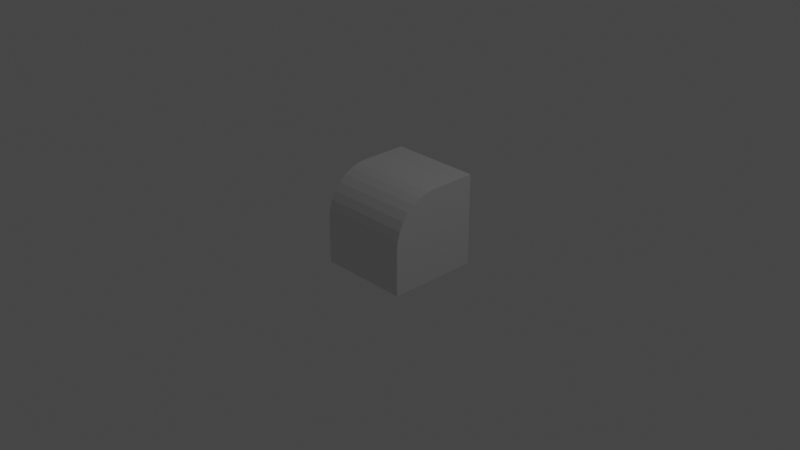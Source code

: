 # Source: HalfCurve1x1.blend  (saved by Blender 2.80.75; exported with 4.5.12 LTS)
import bpy
from mathutils import Matrix  # noqa: F401  (used for matrix-valued properties, if any)

bpy.ops.wm.read_factory_settings(use_empty=True)
scene = bpy.context.scene
scene.name = 'Scene'

# ---- collections
col_collection = bpy.data.collections.new('Collection'); scene.collection.children.link(col_collection)

# ---- world
world_world = bpy.data.worlds.new('World'); scene.world = world_world
world_world.use_nodes = True; world_world.node_tree.nodes.clear()
_N = world_world.node_tree.nodes; _L = world_world.node_tree.links
n0 = _N.new('ShaderNodeOutputWorld'); n0.name = 'World Output'; n0.location = (300, 300)
n1 = _N.new('ShaderNodeBackground'); n1.name = 'Background'; n1.location = (10, 300)
n1.inputs[0].default_value = (0.05088, 0.05088, 0.05088, 1.0)
_L.new(n1.outputs[0], n0.inputs[0])
n0.is_active_output = True
world_world.color = (0.05088, 0.05088, 0.05088)
world_world.use_sun_shadow = False
world_world.sun_shadow_jitter_overblur = 0.0

# ---- cameras
cam_camera = bpy.data.cameras.new('Camera')
cam_camera.clip_end = 100.0
cam_camera.ortho_scale = 7.314
cam_camera.dof.focus_distance = 0.0

# ---- lights
light_light = bpy.data.lights.new('Light', 'POINT')
light_light.transmission_factor = 0.0
light_light.cutoff_distance = 30.0
light_light.energy = 100.0
light_light.shadow_buffer_clip_start = 1.001
light_light.shadow_soft_size = 0.1
light_light.shadow_maximum_resolution = 0.006
light_light.use_absolute_resolution = True

# ---- meshes
me_cube = bpy.data.meshes.new('Cube')
me_cube.from_pydata([(-0.5, -0.5, -0.5), (-0.5, 0.5, -0.5), (-0.5, 0.5, 0.5), (0.5, -0.5, -0.5), (0.5, 0.5, -0.5), (0.5, 0.5, 0.5), (-0.5, -0.5, 1.848e-07), (0.5, -0.5, 1.411e-07), (-0.5, -0.4904, 0.09755), (0.5, -0.4904, 0.09755), (-0.5, -0.4619, 0.1913), (0.5, -0.4619, 0.1913), (-0.5, -0.4157, 0.2778), (0.5, -0.4157, 0.2778), (-0.5, -0.3536, 0.3536), (0.5, -0.3536, 0.3536), (-0.5, -0.2778, 0.4157), (0.5, -0.2778, 0.4157), (-0.5, -0.1913, 0.4619), (0.5, -0.1913, 0.4619), (-0.5, -0.09754, 0.4904), (0.5, -0.09754, 0.4904), (-0.5, 4.828e-07, 0.5), (0.5, 4.828e-07, 0.5)], [], [(0, 6, 2, 1), (1, 2, 5, 4), (2, 22, 23, 5), (2, 6, 20, 22), (1, 4, 3, 0), (7, 6, 0, 3), (6, 7, 9, 8), (8, 9, 11, 10), (10, 11, 13, 12), (12, 13, 15, 14), (14, 15, 17, 16), (16, 17, 19, 18), (18, 19, 21, 20), (20, 21, 23, 22), (6, 8, 10, 12), (12, 14, 16, 6), (18, 20, 6, 16), (3, 4, 5, 7), (5, 23, 21, 7), (9, 7, 21, 19), (11, 9, 19, 17), (13, 11, 17, 15)])
_uv = me_cube.uv_layers.new(name='UVMap')
_uv.uv.foreach_set('vector', [0.125, 0.75, 0.5, 0.5, 0.625, 0.25, 0.375, 0.25, 0.375, 0.25, 0.625, 0.25, 0.625, 0.5, 0.375, 0.5, 0.625, 0.25, 0.25, 0.5, 0.25, 1.0, 0.625, 0.5, 0.625, 0.25, 0.5, 0.5, 0.2812, 0.5, 0.25, 0.5, 0.125, 0.5, 0.375, 0.5, 0.375, 0.75, 0.125, 0.75, 0.5, 1.0, 0.5, 0.5, 0.125, 0.75, 0.375, 0.75, 0.5, 0.5, 0.5, 1.0, 0.4688, 1.0, 0.4688, 0.5, 0.4688, 0.5, 0.4688, 1.0, 0.4375, 1.0, 0.4375, 0.5, 0.4375, 0.5, 0.4375, 1.0, 0.4062, 1.0, 0.4062, 0.5, 0.4062, 0.5, 0.4062, 1.0, 0.375, 1.0, 0.375, 0.5, 0.375, 0.5, 0.375, 1.0, 0.3438, 1.0, 0.3438, 0.5, 0.3438, 0.5, 0.3438, 1.0, 0.3125, 1.0, 0.3125, 0.5, 0.3125, 0.5, 0.3125, 1.0, 0.2812, 1.0, 0.2812, 0.5, 0.2812, 0.5, 0.2812, 1.0, 0.25, 1.0, 0.25, 0.5, 0.5, 0.5, 0.4688, 0.5, 0.4375, 0.5, 0.4062, 0.5, 0.4062, 0.5, 0.375, 0.5, 0.3438, 0.5, 0.5, 0.5, 0.3125, 0.5, 0.2812, 0.5, 0.5, 0.5, 0.3438, 0.5, 0.375, 0.75, 0.375, 0.5, 0.625, 0.5, 0.5, 1.0, 0.625, 0.5, 0.25, 1.0, 0.2812, 1.0, 0.5, 1.0, 0.4688, 1.0, 0.5, 1.0, 0.2812, 1.0, 0.3125, 1.0, 0.4375, 1.0, 0.4688, 1.0, 0.3125, 1.0, 0.3438, 1.0, 0.4062, 1.0, 0.4375, 1.0, 0.3438, 1.0, 0.375, 1.0])
me_cube.use_remesh_preserve_volume = False
me_cube.use_remesh_preserve_attributes = False
me_cube.use_mirror_vertex_groups = False
me_cube.update()

# ---- objects
ob_light = bpy.data.objects.new('Light', light_light)
ob_camera = bpy.data.objects.new('Camera', cam_camera)
ob_cube = bpy.data.objects.new('Cube', me_cube)

# ---- transforms, parenting, visibility, modifiers, constraints
ob_light.location = (4.076, 1.005, 5.904)
ob_light.rotation_euler = (0.6503, 0.05522, 1.866)
ob_light.lock_rotations_4d = False
ob_light.empty_display_type = 'ARROWS'
ob_light.color = (0.0, 0.0, 0.0, 0.0)
ob_light.lineart.crease_threshold = 0.0
ob_camera.location = (7.359, -6.926, 4.958)
ob_camera.rotation_euler = (1.109, 0.0, 0.8149)
ob_camera.lock_rotations_4d = False
ob_camera.empty_display_type = 'ARROWS'
ob_camera.color = (0.0, 0.0, 0.0, 0.0)
ob_camera.display_type = 'WIRE'
ob_camera.lineart.crease_threshold = 0.0
ob_cube.location = (0.0, 0.0, 0.0)
ob_cube.lineart.crease_threshold = 0.0

# ---- collection membership
col_collection.objects.link(ob_light)
col_collection.objects.link(ob_camera)
col_collection.objects.link(ob_cube)

# ---- scene / render settings (as saved in the file)
scene.camera = ob_camera
scene.frame_start = 1; scene.frame_end = 250; scene.frame_set(1)
scene.render.engine = 'CYCLES'
scene.render.image_settings.color_mode = 'RGB'
scene.render.image_settings.color_depth = '16'
scene.render.image_settings.compression = 100
scene.cycles.feature_set = 'EXPERIMENTAL'
scene.cycles.use_denoising = False
scene.cycles.samples = 128
scene.cycles.sampling_pattern = 'TABULATED_SOBOL'
scene.cycles.use_adaptive_sampling = False
scene.cycles.use_light_tree = False
scene.eevee.taa_render_samples = 16
scene.view_settings.view_transform = 'Filmic'
bpy.context.view_layer.update()
